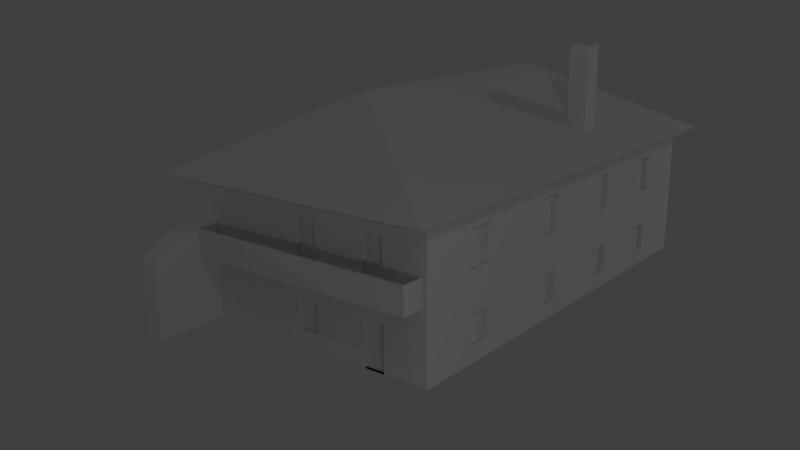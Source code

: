 # Source: Lochotinska_62_24.blend  (saved by Blender 2.78.0; exported with 4.5.12 LTS)
import bpy
from mathutils import Matrix  # noqa: F401  (used for matrix-valued properties, if any)

bpy.ops.wm.read_factory_settings(use_empty=True)
scene = bpy.context.scene
scene.name = 'Scene'

# ---- collections
col_collection_1 = bpy.data.collections.new('Collection 1'); scene.collection.children.link(col_collection_1)

# ---- world
world_world = bpy.data.worlds.new('World'); scene.world = world_world
world_world.color = (0.05088, 0.05088, 0.05088)
world_world.use_sun_shadow = False
world_world.sun_shadow_jitter_overblur = 0.0
world_world.cycles.sampling_method = 'MANUAL'

# ---- cameras
cam_camera_001 = bpy.data.cameras.new('Camera.001')
cam_camera_001.clip_end = 100.0
cam_camera_001.lens = 35.0
cam_camera_001.sensor_width = 32.0
cam_camera_001.sensor_height = 18.0
cam_camera_001.display_size = 2.0
cam_camera_001.dof.focus_distance = 0.0
cam_camera_001.dof.aperture_fstop = 128.0
cam_camera_001.dof.aperture_blades = 6
cam_camera = bpy.data.cameras.new('Camera')
cam_camera.clip_end = 100.0
cam_camera.lens = 35.0
cam_camera.sensor_width = 32.0
cam_camera.sensor_height = 18.0
cam_camera.ortho_scale = 7.314
cam_camera.dof.focus_distance = 0.0
cam_camera.dof.aperture_fstop = 128.0

# ---- lights
light_lamp = bpy.data.lights.new('Lamp', 'POINT')
light_lamp.transmission_factor = 0.0
light_lamp.cutoff_distance = 30.0
light_lamp.energy = 100.0
light_lamp.shadow_buffer_clip_start = 1.001
light_lamp.shadow_soft_size = 0.1
light_lamp.shadow_maximum_resolution = 0.006
light_lamp.use_absolute_resolution = True

# ---- meshes
me_plane_002 = bpy.data.meshes.new('Plane.002')
me_plane_002.from_pydata([(-22.91, -1.0, 56.06), (1.0, -1.0, 56.06), (-22.91, 1.0, 56.06), (1.0, 1.0, 56.06), (-22.91, 1.0, 56.48), (-22.91, -1.0, 56.48), (1.0, -1.0, 56.48), (1.0, 1.0, 56.48), (1.0, 1.18, 56.06), (-22.91, 1.18, 56.06), (1.0, 1.18, 56.48), (-22.91, 1.18, 56.48), (1.0, 1.0, 56.48), (-22.91, 1.0, 56.48), (1.0, 1.18, 56.48), (-22.91, 1.18, 56.48), (1.0, 1.0, 58.67), (-22.91, 1.0, 58.67), (1.0, 1.18, 58.67), (-22.91, 1.18, 58.67), (-23.05, 1.0, 56.06), (-23.05, -1.0, 56.06), (-23.05, 1.0, 56.48), (-23.05, -1.0, 56.48), (-23.05, 1.18, 56.48), (-23.05, 1.18, 56.06), (-22.91, 1.0, 58.67), (-22.91, -1.0, 58.67), (-22.91, 1.18, 58.67), (-23.05, 1.18, 58.67), (-23.05, 1.0, 58.67), (-23.05, -1.0, 58.67)], [], [(0, 2, 3, 1), (5, 6, 7, 4), (1, 3, 7, 6), (0, 5, 23, 21), (24, 22, 30, 29), (0, 1, 6, 5), (8, 9, 11, 10), (10, 11, 15, 14), (3, 2, 9, 8), (7, 3, 8, 10), (15, 13, 17, 19), (4, 7, 12, 13), (7, 10, 14, 12), (11, 4, 13, 15), (17, 16, 18, 19), (13, 12, 16, 17), (12, 14, 18, 16), (14, 15, 19, 18), (20, 21, 23, 22), (20, 22, 24, 25), (9, 2, 20, 25), (4, 11, 28, 26), (11, 9, 25, 24), (2, 0, 21, 20), (26, 28, 29, 30), (27, 26, 30, 31), (5, 4, 26, 27), (22, 23, 31, 30), (23, 5, 27, 31), (11, 24, 29, 28)])
me_plane_002.use_remesh_preserve_volume = False
me_plane_002.use_remesh_preserve_attributes = False
me_plane_002.use_mirror_vertex_groups = False
me_plane_002.update()
me_plane = bpy.data.meshes.new('Plane')
me_plane.from_pydata([(-1.0, -1.0, 56.06), (1.0, -1.0, 56.06), (-1.0, 1.0, 56.06), (1.0, 1.0, 56.06), (-1.0, 1.0, 64.72), (-1.0, -1.0, 64.72), (1.0, -1.0, 64.72), (1.0, 1.0, 64.72)], [], [(0, 2, 3, 1), (5, 6, 7, 4), (1, 3, 7, 6), (2, 0, 5, 4), (3, 2, 4, 7), (0, 1, 6, 5)])
me_plane.use_remesh_preserve_volume = False
me_plane.use_remesh_preserve_attributes = False
me_plane.use_mirror_vertex_groups = False
me_plane.update()
me_plane_001 = bpy.data.meshes.new('Plane.001')
me_plane_001.from_pydata([(-3.753, -1.0, 0.0), (1.0, -1.0, 0.0), (-3.753, 6.991, 0.0), (1.0, 6.991, 0.0), (-3.753, -1.0, 0.0), (1.0, -1.0, 0.0), (-3.753, 6.991, 0.0), (1.0, 6.991, 0.0), (-3.512, -0.5948, -0.1866), (0.6554, -0.5948, -0.1866), (-3.512, 6.586, -0.1866), (0.6554, 6.586, -0.1866), (-3.512, -0.5948, -2.208), (0.6554, -0.5948, -2.208), (-3.512, 6.586, -2.208), (0.6554, 6.586, -2.208), (-2.809, -0.5948, -0.1866), (-2.809, -0.5948, -2.208), (-2.483, -0.5948, -0.1866), (-2.483, -0.5948, -2.208), (-1.664, -0.5948, -0.1866), (-1.664, -0.5948, -2.208), (-1.301, -0.5948, -0.1866), (-1.301, -0.5948, -2.208), (-0.4873, -0.5948, -0.1866), (-0.4873, -0.5948, -2.208), (-0.1298, -0.5948, -0.1866), (-0.1298, -0.5948, -2.208), (-2.809, -0.5948, -0.8924), (-2.483, -0.5948, -0.8924), (-3.512, -0.5948, -0.8924), (-1.664, -0.5948, -0.8924), (-1.301, -0.5948, -0.8924), (-0.4873, -0.5948, -0.8924), (-0.1298, -0.5948, -0.8924), (0.6554, -0.5948, -0.8924), (-3.512, -0.5948, -0.3224), (-0.4873, -0.5948, -0.3224), (-2.483, -0.5948, -0.3224), (-1.301, -0.5948, -0.3224), (-2.809, -0.5948, -0.3224), (-1.664, -0.5948, -0.3224), (0.6554, -0.5948, -0.3224), (-0.1298, -0.5948, -0.3224), (-2.809, -0.5948, -1.504), (-2.483, -0.5948, -1.504), (-3.512, -0.5948, -1.504), (-1.664, -0.5948, -1.504), (-1.301, -0.5948, -1.504), (0.6554, -0.5948, -1.504), (-0.4873, -0.5948, -1.504), (-0.1298, -0.5948, -1.504), (-2.809, -0.5948, -1.95), (-2.483, -0.5948, -1.95), (-3.512, -0.5948, -1.95), (-1.664, -0.5948, -1.95), (0.6554, -0.5948, -1.95), (-1.301, -0.5948, -1.95), (-0.4873, -0.5948, -1.95), (-0.1298, -0.5948, -1.95), (-2.809, -0.528, -0.3224), (-2.809, -0.528, -0.8924), (-2.483, -0.528, -0.3224), (-2.483, -0.528, -0.8924), (-1.664, -0.528, -0.3224), (-1.664, -0.528, -0.8924), (-1.301, -0.528, -0.3224), (-1.301, -0.528, -0.8924), (-0.4873, -0.528, -0.3224), (-0.4873, -0.528, -0.8924), (-0.1298, -0.528, -0.3224), (-0.1298, -0.528, -0.8924), (-1.664, -0.528, -1.504), (-1.301, -0.528, -1.504), (-2.809, -0.528, -1.504), (-2.483, -0.528, -1.504), (-0.4873, -0.528, -1.504), (-0.1298, -0.528, -1.504), (-2.809, -0.528, -1.95), (-2.483, -0.528, -1.95), (-1.664, -0.528, -1.95), (-1.301, -0.528, -1.95), (-0.4873, -0.528, -1.95), (-0.1298, -0.528, -1.95), (0.6554, -0.4277, -0.1866), (0.6554, -0.4277, -2.208), (0.6554, -0.4277, -1.077), (0.6554, -0.5948, -1.077), (0.8497, -0.5948, -1.95), (0.8497, -0.5948, -1.504), (0.8497, -0.5948, -2.208), (0.8497, -0.4277, -2.208), (0.8497, -0.4277, -1.077), (0.8497, -0.5948, -1.077), (0.6554, 0.4054, -0.1866), (0.6554, 0.4054, -2.208), (0.6554, 0.8616, -0.1866), (0.6554, 0.8616, -2.208), (0.6554, 1.883, -0.1866), (0.6554, 1.883, -2.208), (0.6554, 2.263, -0.1866), (0.6554, 2.263, -2.208), (0.6554, 3.078, -0.1866), (0.6554, 3.078, -2.208), (0.6554, 3.436, -0.1866), (0.6554, 3.436, -2.208), (0.6554, 3.534, -0.1866), (0.6554, 3.534, -2.208), (0.6554, 3.871, -0.1866), (0.6554, 3.871, -2.208), (0.6554, 5.272, -0.1866), (0.6554, 5.272, -2.208), (0.6554, 5.63, -0.1866), (0.6554, 5.63, -2.208), (0.6554, 1.665, -2.208), (0.6554, 1.665, -0.1866), (0.6554, 1.405, -0.1866), (0.6554, 1.405, -2.208), (0.6554, 2.86, -0.1866), (0.6554, 2.86, -2.208), (0.6554, 2.632, -0.1866), (0.6554, 2.632, -2.208), (0.6554, 5.63, -0.8924), (0.6554, 3.871, -0.8924), (0.6554, 3.436, -0.8924), (0.6554, 2.263, -0.8924), (0.6554, 0.8616, -0.8924), (0.6554, 6.586, -0.8924), (0.6554, 2.86, -0.8924), (0.6554, 1.665, -0.8924), (0.6554, 5.272, -0.8924), (0.6554, 3.534, -0.8924), (0.6554, 3.078, -0.8924), (0.6554, 1.883, -0.8924), (0.6554, 0.4054, -0.8924), (0.6554, -0.4277, -0.8924), (0.6554, 2.632, -0.8924), (0.6554, 1.405, -0.8924), (0.6554, 0.4054, -0.3224), (0.6554, 2.86, -0.3224), (0.6554, 5.63, -0.3224), (0.6554, -0.4277, -0.3224), (0.6554, 1.665, -0.3224), (0.6554, 3.871, -0.3224), (0.6554, 2.632, -0.3224), (0.6554, 5.272, -0.3224), (0.6554, 3.436, -0.3224), (0.6554, 1.405, -0.3224), (0.6554, 3.534, -0.3224), (0.6554, 2.263, -0.3224), (0.6554, 3.078, -0.3224), (0.6554, 0.8616, -0.3224), (0.6554, 1.883, -0.3224), (0.6554, 6.586, -0.3224), (0.6554, 5.63, -1.504), (0.6554, 3.871, -1.504), (0.6554, 3.354, -1.504), (0.6554, 2.263, -1.504), (0.6554, 0.8616, -1.504), (0.6554, 6.586, -1.504), (0.6554, 2.86, -1.504), (0.6554, 1.665, -1.504), (0.6554, 5.272, -1.504), (0.6554, 3.641, -1.504), (0.6554, 3.078, -1.504), (0.6554, 1.883, -1.504), (0.6554, 0.4054, -1.504), (0.8497, -0.4277, -1.504), (0.6554, 2.632, -1.504), (0.6554, 1.405, -1.504), (0.6554, 5.63, -1.95), (0.6554, 3.871, -1.95), (0.6554, 3.354, -1.95), (0.6554, 2.263, -1.95), (0.6554, 0.8616, -1.667), (0.6554, 6.586, -1.95), (0.6554, 2.86, -1.95), (0.6554, 1.665, -1.95), (0.6554, 5.272, -1.95), (0.6554, 3.641, -1.95), (0.6554, 3.078, -1.95), (0.6554, 1.883, -1.95), (0.6554, 0.4054, -1.667), (0.8497, -0.4277, -1.95), (0.6554, 2.632, -1.95), (0.6554, 1.405, -1.95), (0.5925, 1.883, -1.95), (0.5925, 1.883, -2.208), (0.5925, 2.263, -2.208), (0.5925, 2.263, -1.95), (0.5925, 5.63, -0.3224), (0.5925, 5.63, -0.8924), (0.5925, 3.871, -0.3224), (0.5925, 3.871, -0.8924), (0.5925, 3.436, -0.3224), (0.5925, 3.436, -0.8924), (0.5925, 2.263, -0.3224), (0.5925, 2.263, -0.8924), (0.5925, 0.8616, -0.3224), (0.5925, 0.8616, -0.8924), (0.5925, 5.272, -0.3224), (0.5925, 5.272, -0.8924), (0.5925, 3.534, -0.3224), (0.5925, 3.534, -0.8924), (0.5925, 3.078, -0.3224), (0.5925, 3.078, -0.8924), (0.5925, 1.883, -0.3224), (0.5925, 1.883, -0.8924), (0.5925, 0.4054, -0.3224), (0.5925, 0.4054, -0.8924), (0.5925, 1.883, -1.504), (0.5925, 2.263, -1.504), (0.8907, 1.665, -2.208), (0.8907, 1.405, -2.208), (0.8907, 2.86, -2.208), (0.8907, 2.632, -2.208), (0.591, 0.4054, -1.504), (0.591, 0.8616, -1.504), (0.591, 3.354, -1.504), (0.591, 3.641, -1.504), (0.591, 3.354, -1.95), (0.591, 0.8616, -1.667), (0.591, 3.641, -1.95), (0.591, 0.4054, -1.667), (0.3557, 6.586, -0.1866), (0.3557, 6.586, -2.208), (0.6554, 6.586, -0.7411), (0.3557, 6.586, -0.7411), (0.6554, 7.183, -1.95), (0.6554, 7.183, -2.208), (0.6554, 7.183, -0.7411), (0.6554, 7.183, -0.8924), (0.6554, 7.183, -1.504), (0.3557, 7.183, -2.208), (0.3557, 7.183, -0.7411), (0.6554, 7.707, -1.95), (0.6554, 7.707, -2.208), (0.6554, 7.707, -1.056), (0.6554, 7.707, -1.504), (0.3557, 7.707, -2.208), (0.3557, 7.707, -1.056), (-2.481, 6.586, -0.1866), (-2.481, 6.586, -2.208), (-2.817, 6.586, -0.1866), (-2.817, 6.586, -2.208), (-1.303, 6.586, -2.208), (-1.303, 6.586, -0.1866), (-1.659, 6.586, -2.208), (-1.659, 6.586, -0.1866), (-1.303, 6.586, -0.3241), (-1.659, 6.586, -0.3241), (-3.512, 6.586, -0.3241), (0.3557, 6.586, -0.3241), (-2.481, 6.586, -0.3241), (-2.817, 6.586, -0.3241), (-1.303, 6.586, -0.8899), (-1.659, 6.586, -0.8899), (-3.512, 6.586, -0.8899), (-2.481, 6.586, -0.8899), (-2.817, 6.586, -0.8899), (-1.303, 6.586, -1.078), (-1.659, 6.586, -1.078), (-3.512, 6.586, -1.078), (-2.481, 6.586, -1.078), (-2.817, 6.586, -1.078), (-1.303, 6.586, -1.503), (-1.659, 6.586, -1.503), (-3.512, 6.586, -1.503), (-2.481, 6.586, -1.503), (-2.817, 6.586, -1.503), (-1.303, 6.586, -1.959), (-1.659, 6.586, -1.959), (-3.512, 6.586, -1.959), (-2.481, 6.586, -1.959), (-2.817, 6.586, -1.959), (-2.481, 6.535, -1.959), (-2.481, 6.535, -2.208), (-2.817, 6.535, -2.208), (-2.817, 6.535, -1.959), (-2.817, 6.535, -0.3241), (-2.481, 6.535, -0.3241), (-1.659, 6.535, -0.3241), (-1.303, 6.535, -0.3241), (-1.303, 6.535, -0.8899), (-1.659, 6.535, -0.8899), (-2.481, 6.535, -0.8899), (-2.817, 6.535, -0.8899), (-1.303, 6.535, -1.078), (-1.659, 6.535, -1.078), (-2.817, 6.535, -1.503), (-2.481, 6.535, -1.503), (-1.659, 6.535, -1.503), (-1.303, 6.535, -1.503), (-1.303, 6.535, -1.959), (-1.659, 6.535, -1.959), (0.3557, 6.586, -1.474), (0.3557, 6.586, -0.5326), (-0.4735, 6.586, -2.208), (-1.303, 6.586, -2.083), (-0.4735, 6.586, -0.3241), (-1.303, 6.586, -0.607), (-1.303, 6.586, -0.9842), (-1.303, 6.586, -1.291), (-1.303, 6.586, -1.731), (-1.398, 5.245, 1.171), (-1.398, 0.9271, 1.171), (-1.355, 0.9271, 1.171), (-1.355, 5.245, 1.171), (0.3261, -0.4485, 0.3352), (-3.079, -0.4485, 0.3352), (-2.023, 0.4161, 0.8606), (-0.7303, 0.4161, 0.8606), (-2.023, -0.4485, 0.3352), (-0.7303, -0.4485, 0.3352), (-2.023, 0.1834, 0.7192), (-0.7303, 0.1834, 0.7192), (-2.023, -0.4485, 0.629), (-0.7303, -0.4485, 0.629), (-3.753, 6.991, 0.0), (-3.753, -1.0, 0.0), (-1.398, 5.245, 1.171), (-1.398, 0.9271, 1.171), (-3.079, -0.4485, 0.3352), (-2.023, 0.4161, 0.8606), (-3.512, 6.586, -0.3224), (-3.512, 6.586, -0.8924), (-3.512, 6.586, -1.504), (-3.512, 6.586, -1.95), (-3.512, 5.635, -1.504), (-3.512, 5.635, -0.3224), (-3.512, 5.635, -1.95), (-3.512, 5.635, -0.8924), (-3.512, 5.635, -2.208), (-3.512, 5.27, -1.504), (-3.512, 5.27, -0.8924), (-3.512, 5.27, -1.95), (-3.512, 5.27, -2.208), (-3.512, 5.27, -0.3224), (-3.512, 0.419, -0.8924), (-3.512, 0.419, -0.3224), (-3.512, 0.419, -1.504), (-3.512, 0.419, -2.208), (-3.512, 0.419, -1.95), (-3.512, 0.8615, -2.208), (-3.512, 0.8615, -0.8924), (-3.512, 0.8615, -0.3224), (-3.512, 0.8615, -1.504), (-3.512, 0.8615, -1.95), (-3.512, 3.881, -2.208), (-3.512, 3.881, -0.3224), (-3.512, 3.881, -0.8924), (-3.512, 3.881, -1.504), (-3.512, 3.881, -1.95), (-3.512, 3.469, -0.8924), (-3.512, 3.469, -2.208), (-3.512, 3.469, -0.3224), (-3.512, 3.469, -1.95), (-3.512, 3.469, -1.504), (-3.512, 1.878, -1.95), (-3.512, 1.878, -2.208), (-3.512, 1.878, -0.3224), (-3.512, 1.878, -1.504), (-3.512, 1.878, -0.8924), (-3.512, 2.266, -2.208), (-3.512, 2.266, -1.95), (-3.512, 2.266, -0.3224), (-3.512, 2.266, -1.504), (-3.512, 2.266, -0.8924), (-3.442, 5.27, -1.504), (-3.442, 5.635, -1.504), (-3.442, 5.27, -0.3224), (-3.442, 5.635, -0.3224), (-3.442, 5.27, -1.95), (-3.442, 5.635, -1.95), (-3.442, 5.27, -0.8924), (-3.442, 5.635, -0.8924), (-3.442, 0.419, -0.8924), (-3.442, 0.419, -0.3224), (-3.442, 0.419, -1.95), (-3.442, 0.419, -1.504), (-3.442, 0.8615, -0.8924), (-3.442, 0.8615, -0.3224), (-3.442, 0.8615, -1.504), (-3.442, 0.8615, -1.95), (-3.442, 3.469, -0.3224), (-3.442, 3.881, -0.3224), (-3.442, 3.469, -0.8924), (-3.442, 3.881, -0.8924), (-3.442, 3.469, -1.504), (-3.442, 3.881, -1.504), (-3.442, 3.469, -1.95), (-3.442, 3.881, -1.95), (-3.442, 1.878, -1.504), (-3.442, 1.878, -1.95), (-3.442, 1.878, -0.3224), (-3.442, 1.878, -0.8924), (-3.442, 2.266, -1.95), (-3.442, 2.266, -0.3224), (-3.442, 2.266, -1.504), (-3.442, 2.266, -0.8924)], [], [(3, 1, 308, 311, 306, 307), (7, 6, 10, 243, 241, 248, 246, 224, 11), (1, 3, 7, 5), (2, 0, 4, 6), (3, 2, 6, 7), (0, 1, 5, 4), (9, 84, 141, 42), (4, 5, 9, 26, 24, 22, 20, 18, 16, 8), (5, 7, 11, 112, 110, 108, 106, 104, 102, 118, 120, 100, 98, 115, 116, 96, 94, 84, 9), (6, 4, 8, 10), (12, 17, 19, 21, 23, 25, 27, 13, 85, 95, 97, 117, 114, 99, 101, 121, 119, 103, 105, 107, 109, 111, 113, 15, 225, 297, 245, 247, 242, 244, 14, 332, 336, 348, 354, 363, 359, 343, 341), (10, 8, 36, 339, 345, 360, 365, 355, 349, 337, 329, 324), (11, 224, 252, 296, 227, 226, 153), (8, 16, 40, 36), (67, 65, 64, 66), (17, 52, 53, 19), (19, 53, 55, 21), (21, 55, 57, 23), (23, 57, 58, 25), (25, 58, 59, 27), (27, 59, 56, 13), (35, 34, 43, 42), (34, 33, 69, 71), (33, 32, 39, 37), (53, 52, 78, 79), (39, 32, 67, 66), (31, 29, 38, 41), (30, 28, 44, 46), (38, 40, 16, 18), (42, 43, 26, 9), (43, 37, 24, 26), (39, 41, 20, 22), (41, 38, 18, 20), (37, 39, 22, 24), (36, 40, 28, 30), (49, 51, 34, 35, 87), (46, 44, 52, 54), (48, 47, 31, 32), (50, 48, 32, 33), (45, 44, 28, 29), (51, 50, 33, 34), (47, 45, 29, 31), (56, 59, 51, 49), (41, 39, 66, 64), (58, 57, 48, 50), (29, 28, 61, 63), (54, 52, 17, 12), (55, 53, 45, 47), (55, 47, 72, 80), (63, 61, 60, 62), (71, 69, 68, 70), (81, 80, 72, 73), (79, 78, 74, 75), (83, 82, 76, 77), (44, 45, 75, 74), (33, 37, 68, 69), (48, 57, 81, 73), (50, 51, 77, 76), (43, 34, 71, 70), (58, 50, 76, 82), (59, 58, 82, 83), (28, 40, 60, 61), (51, 59, 83, 77), (52, 44, 74, 78), (40, 38, 62, 60), (38, 29, 63, 62), (45, 53, 79, 75), (32, 31, 65, 67), (57, 55, 80, 81), (37, 43, 70, 68), (31, 41, 64, 65), (47, 48, 73, 72), (85, 86, 135, 134, 166, 182, 95), (85, 13, 90, 91), (93, 92, 167, 89), (49, 87, 93, 89), (56, 49, 89, 88), (86, 85, 91, 183, 167, 92), (13, 56, 88, 90), (87, 86, 92, 93), (95, 182, 174, 97), (97, 174, 185, 117), (124, 132, 205, 195), (101, 173, 184, 121), (103, 180, 172, 105), (105, 172, 179, 107), (107, 179, 171, 109), (109, 171, 178, 111), (111, 178, 170, 113), (113, 170, 175, 15), (114, 177, 181, 99), (136, 215, 214, 128), (119, 176, 180, 103), (117, 114, 212, 213), (149, 125, 197, 196), (99, 181, 186, 187), (132, 150, 204, 205), (181, 165, 210, 186), (125, 133, 207, 197), (133, 129, 142, 152), (132, 128, 139, 150), (134, 135, 141, 138), (35, 135, 86, 87), (137, 126, 151, 147), (136, 125, 149, 144), (131, 124, 146, 148), (130, 123, 143, 145), (127, 122, 140, 153, 226), (129, 137, 147, 142), (128, 136, 144, 139), (151, 138, 94, 96), (146, 150, 102, 104), (140, 145, 110, 112), (150, 139, 118, 102), (144, 149, 100, 120), (145, 143, 108, 110), (142, 147, 116, 115), (42, 141, 135, 35), (149, 152, 98, 100), (143, 148, 106, 108), (152, 142, 115, 98), (138, 141, 84, 94), (147, 151, 96, 116), (148, 146, 104, 106), (153, 140, 112, 11), (139, 144, 120, 118), (158, 166, 134, 126), (157, 165, 133, 125), (156, 164, 132, 124), (155, 163, 131, 123), (154, 162, 130, 122), (165, 161, 129, 133), (164, 160, 128, 132), (89, 167, 183, 88), (169, 158, 126, 137), (168, 157, 125, 136), (163, 156, 124, 131), (162, 155, 123, 130), (159, 154, 122, 127), (121, 184, 168, 136, 128, 160, 176, 119), (121, 119, 214, 215), (166, 158, 217, 216), (146, 124, 195, 194), (172, 180, 164, 156), (171, 179, 163, 155), (170, 178, 162, 154), (181, 177, 161, 165), (180, 176, 160, 164), (88, 183, 91, 90), (185, 174, 158, 169), (184, 173, 157, 168), (163, 179, 222, 219), (178, 171, 155, 162), (175, 170, 154, 159), (169, 185, 117, 213, 137), (212, 129, 137, 213), (187, 186, 189, 188), (199, 209, 208, 198), (197, 207, 206, 196), (195, 205, 204, 194), (193, 203, 202, 192), (191, 201, 200, 190), (189, 186, 210, 211), (138, 151, 198, 208), (133, 152, 206, 207), (151, 126, 199, 198), (152, 149, 196, 206), (123, 131, 203, 193), (150, 146, 194, 204), (134, 138, 208, 209), (101, 99, 187, 188), (148, 143, 192, 202), (122, 130, 201, 191), (145, 140, 190, 200), (173, 101, 188, 189), (165, 157, 211, 210), (140, 122, 191, 190), (130, 145, 200, 201), (143, 123, 193, 192), (126, 134, 209, 199), (131, 148, 202, 203), (157, 173, 189, 211), (117, 185, 169, 137, 129, 161, 177, 114), (168, 184, 121, 215, 136), (177, 161, 129, 212, 114), (176, 160, 128, 214, 119), (221, 223, 216, 217), (222, 220, 218, 219), (174, 182, 223, 221), (182, 166, 216, 223), (156, 163, 219, 218), (179, 172, 220, 222), (158, 174, 221, 217), (172, 156, 218, 220), (225, 295, 227, 296, 252, 299, 249, 300, 255, 301, 260, 302, 265, 303, 270, 298, 245, 297), (225, 15, 229, 233), (230, 234, 240, 237), (159, 127, 231, 232), (175, 159, 232, 228), (15, 175, 228, 229), (227, 295, 225, 233, 234), (226, 227, 234, 230), (127, 226, 230, 231), (235, 238, 237, 240, 239, 236), (233, 229, 236, 239), (229, 228, 235, 236), (234, 233, 239, 240), (228, 232, 238, 235), (231, 230, 237, 238, 232), (276, 275, 278, 277), (270, 303, 265, 292, 293), (244, 274, 272, 14), (245, 298, 270, 271, 247), (247, 271, 273, 242), (253, 250, 248, 241), (254, 253, 241, 243), (249, 299, 252, 224, 246), (251, 254, 243, 10, 324), (250, 249, 246, 248), (258, 256, 250, 253), (274, 244, 277, 278), (257, 259, 254, 251), (254, 259, 286, 279), (263, 261, 256, 258), (264, 263, 258, 259), (262, 264, 259, 257, 325), (265, 266, 291, 292), (268, 266, 261, 263), (269, 268, 263, 264), (267, 269, 264, 262), (266, 265, 302, 260, 261), (273, 271, 266, 268), (253, 254, 279, 280), (272, 274, 269, 267, 326, 327), (244, 242, 276, 277), (286, 285, 280, 279), (284, 283, 282, 281), (288, 287, 283, 284), (278, 275, 290, 289), (294, 293, 292, 291), (271, 270, 293, 294), (266, 271, 294, 291), (259, 258, 285, 286), (249, 250, 281, 282), (255, 300, 249, 282, 283), (273, 268, 290, 275), (250, 256, 284, 281), (242, 273, 275, 276), (269, 274, 278, 289), (260, 301, 255, 283, 287), (268, 269, 289, 290), (261, 260, 287, 288), (256, 261, 288, 284), (258, 253, 280, 285), (305, 304, 307, 306), (2, 304, 320, 318), (2, 3, 307, 304), (1, 0, 309, 312, 313, 308), (308, 313, 315, 311), (311, 310, 305, 306), (310, 314, 312, 309), (311, 315, 314, 310), (312, 314, 316), (313, 312, 316, 317), (315, 317, 316, 314), (313, 317, 315), (319, 318, 320, 321, 323, 322), (305, 310, 323, 321), (304, 305, 321, 320), (310, 309, 322, 323), (0, 2, 318, 319), (309, 0, 319, 322), (324, 329, 331, 325, 257, 251), (325, 331, 328, 326, 267, 262), (326, 328, 330, 327), (327, 330, 332, 14, 272), (332, 330, 335, 336), (344, 345, 381, 380), (328, 331, 334, 333), (331, 329, 371, 375), (333, 334, 350, 351), (335, 333, 351, 352), (336, 335, 352, 348), (334, 337, 349, 350), (341, 342, 54, 12), (338, 339, 36, 30), (340, 338, 30, 46), (342, 340, 46, 54), (343, 347, 342, 341), (342, 347, 383, 378), (346, 344, 338, 340), (367, 365, 397, 399), (348, 352, 356, 354), (352, 351, 389, 391), (351, 350, 353, 357), (337, 334, 374, 370), (356, 357, 366, 364), (354, 356, 364, 363), (353, 355, 365, 367), (357, 353, 367, 366), (361, 362, 344, 346), (358, 361, 346, 347), (359, 358, 347, 343), (362, 360, 345, 344), (366, 367, 362, 361), (346, 340, 379, 382), (363, 364, 358, 359), (334, 331, 375, 374), (375, 371, 370, 374), (373, 369, 368, 372), (380, 381, 377, 376), (383, 382, 379, 378), (387, 385, 384, 386), (391, 389, 388, 390), (396, 398, 392, 393), (399, 397, 394, 395), (361, 358, 393, 392), (330, 328, 369, 373), (347, 346, 382, 383), (360, 362, 395, 394), (357, 356, 390, 388), (349, 355, 384, 385), (358, 364, 396, 393), (339, 338, 376, 377), (353, 350, 387, 386), (365, 360, 394, 397), (355, 353, 386, 384), (351, 357, 388, 389), (366, 361, 392, 398), (340, 342, 378, 379), (356, 352, 391, 390), (362, 367, 399, 395), (328, 333, 368, 369), (329, 337, 370, 371), (338, 344, 380, 376), (333, 335, 372, 368), (350, 349, 385, 387), (364, 366, 398, 396), (335, 330, 373, 372), (345, 339, 377, 381)])
me_plane_001.use_remesh_preserve_volume = False
me_plane_001.use_remesh_preserve_attributes = False
me_plane_001.use_mirror_vertex_groups = False
me_plane_001.update()

# ---- objects
ob_plane_002 = bpy.data.objects.new('Plane.002', me_plane_002)
ob_plane_001 = bpy.data.objects.new('Plane.001', me_plane)
ob_camera_001 = bpy.data.objects.new('Camera.001', cam_camera_001)
ob_lamp_007 = bpy.data.objects.new('Lamp.007', light_lamp)
ob_lamp_006 = bpy.data.objects.new('Lamp.006', light_lamp)
ob_lamp_005 = bpy.data.objects.new('Lamp.005', light_lamp)
ob_lamp_004 = bpy.data.objects.new('Lamp.004', light_lamp)
ob_lamp_003 = bpy.data.objects.new('Lamp.003', light_lamp)
ob_lamp_002 = bpy.data.objects.new('Lamp.002', light_lamp)
ob_lamp_001 = bpy.data.objects.new('Lamp.001', light_lamp)
ob_plane = bpy.data.objects.new('Plane', me_plane_001)
ob_lamp = bpy.data.objects.new('Lamp', light_lamp)
ob_camera = bpy.data.objects.new('Camera', cam_camera)

# ---- transforms, parenting, visibility, modifiers, constraints
ob_plane_002.location = (1.647, 4.023, -9.161)
ob_plane_002.scale = (0.1574, 0.1574, 0.1574)
ob_plane_002.lineart.crease_threshold = 0.0
ob_plane_001.location = (-1.527, -0.8453, -7.747)
ob_plane_001.scale = (0.1574, 0.1574, 0.1574)
ob_plane_001.lineart.crease_threshold = 0.0
ob_camera_001.location = (-8.035, 11.63, 3.695)
ob_camera_001.rotation_euler = (1.279, 0.01016, -2.457)
ob_camera_001.lineart.crease_threshold = 0.0
ob_lamp_007.location = (12.19, 8.162, 8.905)
ob_lamp_007.rotation_euler = (0.6503, 0.05522, 1.866)
ob_lamp_007.scale = (1.709, 1.709, 1.709)
ob_lamp_007.lock_rotations_4d = False
ob_lamp_007.empty_display_type = 'ARROWS'
ob_lamp_007.color = (0.0, 0.0, 0.0, 0.0)
ob_lamp_007.lineart.crease_threshold = 0.0
ob_lamp_006.location = (-9.525, 8.162, 8.905)
ob_lamp_006.rotation_euler = (0.6503, 0.05522, 1.866)
ob_lamp_006.scale = (1.709, 1.709, 1.709)
ob_lamp_006.lock_rotations_4d = False
ob_lamp_006.empty_display_type = 'ARROWS'
ob_lamp_006.color = (0.0, 0.0, 0.0, 0.0)
ob_lamp_006.lineart.crease_threshold = 0.0
ob_lamp_005.location = (-9.453, -9.048, 8.905)
ob_lamp_005.rotation_euler = (0.6503, 0.05522, 1.866)
ob_lamp_005.scale = (1.709, 1.709, 1.709)
ob_lamp_005.lock_rotations_4d = False
ob_lamp_005.empty_display_type = 'ARROWS'
ob_lamp_005.color = (0.0, 0.0, 0.0, 0.0)
ob_lamp_005.lineart.crease_threshold = 0.0
ob_lamp_004.location = (11.75, -8.395, 8.905)
ob_lamp_004.rotation_euler = (0.6503, 0.05522, 1.866)
ob_lamp_004.scale = (1.709, 1.709, 1.709)
ob_lamp_004.lock_rotations_4d = False
ob_lamp_004.empty_display_type = 'ARROWS'
ob_lamp_004.color = (0.0, 0.0, 0.0, 0.0)
ob_lamp_004.lineart.crease_threshold = 0.0
ob_lamp_003.location = (11.75, -8.395, -0.09025)
ob_lamp_003.rotation_euler = (0.6503, 0.05522, 1.866)
ob_lamp_003.scale = (1.709, 1.709, 1.709)
ob_lamp_003.lock_rotations_4d = False
ob_lamp_003.empty_display_type = 'ARROWS'
ob_lamp_003.color = (0.0, 0.0, 0.0, 0.0)
ob_lamp_003.lineart.crease_threshold = 0.0
ob_lamp_002.location = (-9.453, -9.048, -0.09025)
ob_lamp_002.rotation_euler = (0.6503, 0.05522, 1.866)
ob_lamp_002.scale = (1.709, 1.709, 1.709)
ob_lamp_002.lock_rotations_4d = False
ob_lamp_002.empty_display_type = 'ARROWS'
ob_lamp_002.color = (0.0, 0.0, 0.0, 0.0)
ob_lamp_002.lineart.crease_threshold = 0.0
ob_lamp_001.location = (-9.525, 8.162, -0.09025)
ob_lamp_001.rotation_euler = (0.6503, 0.05522, 1.866)
ob_lamp_001.scale = (1.709, 1.709, 1.709)
ob_lamp_001.lock_rotations_4d = False
ob_lamp_001.empty_display_type = 'ARROWS'
ob_lamp_001.color = (0.0, 0.0, 0.0, 0.0)
ob_lamp_001.lineart.crease_threshold = 0.0
ob_plane.location = (1.45, -2.722, 0.8152)
ob_plane.lineart.crease_threshold = 0.0
ob_lamp.location = (12.19, 8.162, -0.09025)
ob_lamp.rotation_euler = (0.6503, 0.05522, 1.866)
ob_lamp.scale = (1.709, 1.709, 1.709)
ob_lamp.lock_rotations_4d = False
ob_lamp.empty_display_type = 'ARROWS'
ob_lamp.color = (0.0, 0.0, 0.0, 0.0)
ob_lamp.lineart.crease_threshold = 0.0
ob_camera.location = (8.906, -8.814, 5.456)
ob_camera.rotation_euler = (1.109, 0.0, 0.8149)
ob_camera.lock_rotations_4d = False
ob_camera.empty_display_type = 'ARROWS'
ob_camera.color = (0.0, 0.0, 0.0, 0.0)
ob_camera.display_type = 'WIRE'
ob_camera.lineart.crease_threshold = 0.0

# ---- collection membership
col_collection_1.objects.link(ob_plane_002)
col_collection_1.objects.link(ob_plane_001)
col_collection_1.objects.link(ob_camera_001)
col_collection_1.objects.link(ob_lamp_007)
col_collection_1.objects.link(ob_lamp_006)
col_collection_1.objects.link(ob_lamp_005)
col_collection_1.objects.link(ob_lamp_004)
col_collection_1.objects.link(ob_lamp_003)
col_collection_1.objects.link(ob_lamp_002)
col_collection_1.objects.link(ob_lamp_001)
col_collection_1.objects.link(ob_plane)
col_collection_1.objects.link(ob_lamp)
col_collection_1.objects.link(ob_camera)

# ---- scene / render settings (as saved in the file)
scene.camera = ob_camera_001
scene.frame_start = 1; scene.frame_end = 250; scene.frame_set(1)
scene.render.engine = 'BLENDER_EEVEE_NEXT'
scene.render.resolution_percentage = 50
scene.render.dither_intensity = 0.0
scene.cycles.use_denoising = False
scene.cycles.samples = 128
scene.cycles.sampling_pattern = 'TABULATED_SOBOL'
scene.cycles.light_sampling_threshold = 0.0
scene.cycles.use_adaptive_sampling = False
scene.cycles.use_light_tree = False
scene.cycles.blur_glossy = 0.0
scene.cycles.sample_clamp_indirect = 0.0
scene.view_settings.view_transform = 'Standard'
bpy.context.view_layer.update()
